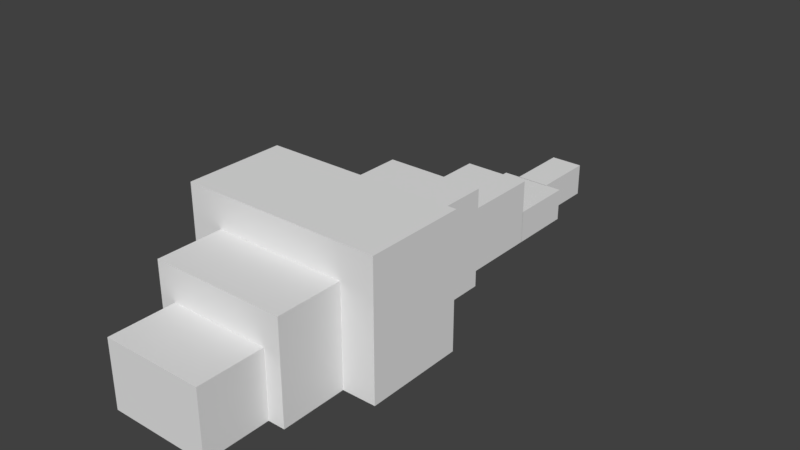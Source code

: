 # Source: oldsilverfish.blend  (saved by Blender 2.78.0; exported with 4.5.12 LTS)
import bpy
from mathutils import Matrix  # noqa: F401  (used for matrix-valued properties, if any)

bpy.ops.wm.read_factory_settings(use_empty=True)
scene = bpy.context.scene
scene.name = 'Scene'

# ---- collections
col_collection_1 = bpy.data.collections.new('Collection 1'); scene.collection.children.link(col_collection_1)

# ---- world
world_world = bpy.data.worlds.new('World'); scene.world = world_world
world_world.color = (0.05088, 0.05088, 0.05088)
world_world.use_sun_shadow = False
world_world.sun_shadow_jitter_overblur = 0.0
world_world.cycles.sampling_method = 'MANUAL'

# ---- meshes
me_cube_006 = bpy.data.meshes.new('Cube.006')
me_cube_006.from_pydata([(-1.0, -1.0, -1.0), (-1.0, -1.0, 1.0), (-1.0, 1.0, -1.0), (-1.0, 1.0, 1.0), (1.0, -1.0, -1.0), (1.0, -1.0, 1.0), (1.0, 1.0, -1.0), (1.0, 1.0, 1.0)], [], [(0, 1, 3, 2), (2, 3, 7, 6), (6, 7, 5, 4), (4, 5, 1, 0), (2, 6, 4, 0), (7, 3, 1, 5)])
_uv = me_cube_006.uv_layers.new(name='UVMap')
_uv.uv.foreach_set('vector', [0.2344, 0.7812, 0.2344, 0.8125, 0.2031, 0.8125, 0.2031, 0.7812, 0.2969, 0.7812, 0.2969, 0.8125, 0.2812, 0.8125, 0.2812, 0.7812, 0.2812, 0.7812, 0.2812, 0.8125, 0.25, 0.8125, 0.25, 0.7812, 0.25, 0.7812, 0.25, 0.8125, 0.2344, 0.8125, 0.2344, 0.7812, 0.2656, 0.875, 0.25, 0.875, 0.25, 0.8125, 0.2656, 0.8125, 0.25, 0.875, 0.2344, 0.875, 0.2344, 0.8125, 0.25, 0.8125])
me_cube_006.use_remesh_preserve_volume = False
me_cube_006.use_remesh_preserve_attributes = False
me_cube_006.use_mirror_vertex_groups = False
me_cube_006.update()
me_cube_005 = bpy.data.meshes.new('Cube.005')
me_cube_005.from_pydata([(-1.0, -1.0, -1.0), (-1.0, -1.0, 1.0), (-1.0, 1.0, -1.0), (-1.0, 1.0, 1.0), (1.0, -1.0, -1.0), (1.0, -1.0, 1.0), (1.0, 1.0, -1.0), (1.0, 1.0, 1.0)], [], [(0, 1, 3, 2), (2, 3, 7, 6), (6, 7, 5, 4), (4, 5, 1, 0), (2, 6, 4, 0), (7, 3, 1, 5)])
_uv = me_cube_005.uv_layers.new(name='UVMap')
_uv.uv.foreach_set('vector', [0.2031, 0.9062, 0.2031, 0.9375, 0.1719, 0.9375, 0.1719, 0.9062, 0.2969, 0.9062, 0.2969, 0.9375, 0.2656, 0.9375, 0.2656, 0.9062, 0.2656, 0.9062, 0.2656, 0.9375, 0.2344, 0.9375, 0.2344, 0.9062, 0.2344, 0.9062, 0.2344, 0.9375, 0.2031, 0.9375, 0.2031, 0.9062, 0.2656, 1.0, 0.2344, 1.0, 0.2344, 0.9375, 0.2656, 0.9375, 0.2344, 1.0, 0.2031, 1.0, 0.2031, 0.9375, 0.2344, 0.9375])
me_cube_005.use_remesh_preserve_volume = False
me_cube_005.use_remesh_preserve_attributes = False
me_cube_005.use_mirror_vertex_groups = False
me_cube_005.update()
me_cube_004 = bpy.data.meshes.new('Cube.004')
me_cube_004.from_pydata([(-1.0, -1.0, -1.0), (-1.0, -1.0, 1.0), (-1.0, 1.0, -1.0), (-1.0, 1.0, 1.0), (1.0, -1.0, -1.0), (1.0, -1.0, 1.0), (1.0, 1.0, -1.0), (1.0, 1.0, 1.0)], [], [(0, 1, 3, 2), (2, 3, 7, 6), (6, 7, 5, 4), (4, 5, 1, 0), (2, 6, 4, 0), (7, 3, 1, 5)])
_uv = me_cube_004.uv_layers.new(name='UVMap')
_uv.uv.foreach_set('vector', [0.04688, 0.1562, 0.04688, 0.2188, 0.0, 0.2188, 0.0, 0.1562, 0.1562, 0.1562, 0.1562, 0.2188, 0.125, 0.2188, 0.125, 0.1562, 0.125, 0.1562, 0.125, 0.2188, 0.07812, 0.2188, 0.07812, 0.1562, 0.07812, 0.1562, 0.07812, 0.2188, 0.04688, 0.2188, 0.04688, 0.1562, 0.1094, 0.3125, 0.07812, 0.3125, 0.07812, 0.2188, 0.1094, 0.2188, 0.07812, 0.3125, 0.04688, 0.3125, 0.04688, 0.2188, 0.07812, 0.2188])
me_cube_004.use_remesh_preserve_volume = False
me_cube_004.use_remesh_preserve_attributes = False
me_cube_004.use_mirror_vertex_groups = False
me_cube_004.update()
me_cube_003 = bpy.data.meshes.new('Cube.003')
me_cube_003.from_pydata([(-1.0, -1.0, -1.0), (-1.0, -1.0, 1.0), (-1.0, 1.0, -1.0), (-1.0, 1.0, 1.0), (1.0, -1.0, -1.0), (1.0, -1.0, 1.0), (1.0, 1.0, -1.0), (1.0, 1.0, 1.0)], [], [(0, 1, 3, 2), (2, 3, 7, 6), (6, 7, 5, 4), (4, 5, 1, 0), (2, 6, 4, 0), (7, 3, 1, 5)])
_uv = me_cube_003.uv_layers.new(name='UVMap')
_uv.uv.foreach_set('vector', [0.04688, 0.3125, 0.04688, 0.4062, 0.0, 0.4062, 0.0, 0.3125, 0.1875, 0.3125, 0.1875, 0.4062, 0.1406, 0.4062, 0.1406, 0.3125, 0.1406, 0.3125, 0.1406, 0.4062, 0.09375, 0.4062, 0.09375, 0.3125, 0.09375, 0.3125, 0.09375, 0.4062, 0.04688, 0.4062, 0.04688, 0.3125, 0.1406, 0.5, 0.09375, 0.5, 0.09375, 0.4062, 0.1406, 0.4062, 0.09375, 0.5, 0.04688, 0.5, 0.04688, 0.4062, 0.09375, 0.4062])
me_cube_003.use_remesh_preserve_volume = False
me_cube_003.use_remesh_preserve_attributes = False
me_cube_003.use_mirror_vertex_groups = False
me_cube_003.update()
me_cube_002 = bpy.data.meshes.new('Cube.002')
me_cube_002.from_pydata([(-1.0, -1.0, -1.0), (-1.0, -1.0, 1.0), (-1.0, 1.0, -1.0), (-1.0, 1.0, 1.0), (1.0, -1.0, -1.0), (1.0, -1.0, 1.0), (1.0, 1.0, -1.0), (1.0, 1.0, 1.0)], [], [(0, 1, 3, 2), (2, 3, 7, 6), (6, 7, 5, 4), (4, 5, 1, 0), (2, 6, 4, 0), (7, 3, 1, 5)])
_uv = me_cube_002.uv_layers.new(name='UVMap')
_uv.uv.foreach_set('vector', [0.04688, 0.5, 0.04688, 0.625, 0.0, 0.625, 0.0, 0.5, 0.2812, 0.5, 0.2812, 0.625, 0.1875, 0.625, 0.1875, 0.5, 0.1875, 0.5, 0.1875, 0.625, 0.1406, 0.625, 0.1406, 0.5, 0.1406, 0.5, 0.1406, 0.625, 0.04688, 0.625, 0.04688, 0.5, 0.2344, 0.7188, 0.1406, 0.7188, 0.1406, 0.625, 0.2344, 0.625, 0.1406, 0.7188, 0.04688, 0.7188, 0.04688, 0.625, 0.1406, 0.625])
me_cube_002.use_remesh_preserve_volume = False
me_cube_002.use_remesh_preserve_attributes = False
me_cube_002.use_mirror_vertex_groups = False
me_cube_002.update()
me_cube_001 = bpy.data.meshes.new('Cube.001')
me_cube_001.from_pydata([(-1.0, -1.0, -1.0), (-1.0, -1.0, 1.0), (-1.0, 1.0, -1.0), (-1.0, 1.0, 1.0), (1.0, -1.0, -1.0), (1.0, -1.0, 1.0), (1.0, 1.0, -1.0), (1.0, 1.0, 1.0)], [], [(0, 1, 3, 2), (2, 3, 7, 6), (6, 7, 5, 4), (4, 5, 1, 0), (2, 6, 4, 0), (7, 3, 1, 5)])
_uv = me_cube_001.uv_layers.new(name='UVMap')
_uv.uv.foreach_set('vector', [0.03125, 0.7188, 0.03125, 0.8125, 0.0, 0.8125, 0.0, 0.7188, 0.1875, 0.7188, 0.1875, 0.8125, 0.125, 0.8125, 0.125, 0.7188, 0.125, 0.7188, 0.125, 0.8125, 0.09375, 0.8125, 0.09375, 0.7188, 0.09375, 0.7188, 0.09375, 0.8125, 0.03125, 0.8125, 0.03125, 0.7188, 0.1562, 0.875, 0.09375, 0.875, 0.09375, 0.8125, 0.1562, 0.8125, 0.09375, 0.875, 0.03125, 0.875, 0.03125, 0.8125, 0.09375, 0.8125])
me_cube_001.use_remesh_preserve_volume = False
me_cube_001.use_remesh_preserve_attributes = False
me_cube_001.use_mirror_vertex_groups = False
me_cube_001.update()
me_cube = bpy.data.meshes.new('Cube')
me_cube.from_pydata([(-1.0, -1.0, -1.0), (-1.0, -1.0, 1.0), (-1.0, 1.0, -1.0), (-1.0, 1.0, 1.0), (1.0, -1.0, -1.0), (1.0, -1.0, 1.0), (1.0, 1.0, -1.0), (1.0, 1.0, 1.0)], [], [(0, 1, 3, 2), (2, 3, 7, 6), (6, 7, 5, 4), (4, 5, 1, 0), (2, 6, 4, 0), (7, 3, 1, 5)])
_uv = me_cube.uv_layers.new(name='UVMap')
_uv.uv.foreach_set('vector', [0.03125, 0.875, 0.03125, 0.9375, 0.0, 0.9375, 0.0, 0.875, 0.1562, 0.875, 0.1562, 0.9375, 0.1094, 0.9375, 0.1094, 0.875, 0.1094, 0.875, 0.1094, 0.9375, 0.07812, 0.9375, 0.07812, 0.875, 0.07812, 0.875, 0.07812, 0.9375, 0.03125, 0.9375, 0.03125, 0.875, 0.125, 1.0, 0.07812, 1.0, 0.07812, 0.9375, 0.125, 0.9375, 0.07812, 1.0, 0.03125, 1.0, 0.03125, 0.9375, 0.07812, 0.9375])
me_cube.use_remesh_preserve_volume = False
me_cube.use_remesh_preserve_attributes = False
me_cube.use_mirror_vertex_groups = False
me_cube.update()

# ---- objects
ob_cube_006 = bpy.data.objects.new('Cube.006', me_cube_006)
ob_cube_005 = bpy.data.objects.new('Cube.005', me_cube_005)
ob_cube_004 = bpy.data.objects.new('Cube.004', me_cube_004)
ob_cube_003 = bpy.data.objects.new('Cube.003', me_cube_003)
ob_cube_002 = bpy.data.objects.new('Cube.002', me_cube_002)
ob_cube_001 = bpy.data.objects.new('Cube.001', me_cube_001)
ob_cube = bpy.data.objects.new('Cube', me_cube)

# ---- transforms, parenting, visibility, modifiers, constraints
ob_cube_006.location = (0.0, 1.686, 0.1007)
ob_cube_006.scale = (0.1, 0.2, 0.1)
ob_cube_006.lineart.crease_threshold = 0.0
ob_cube_005.location = (0.0, 1.288, 0.1007)
ob_cube_005.scale = (0.2, 0.2, 0.1)
ob_cube_005.lineart.crease_threshold = 0.0
ob_cube_004.location = (0.0, 0.789, 0.201)
ob_cube_004.scale = (0.2, 0.3, 0.2)
ob_cube_004.lineart.crease_threshold = 0.0
ob_cube_003.location = (0.0, 0.1891, 0.3013)
ob_cube_003.scale = (0.3, 0.3, 0.3)
ob_cube_003.lineart.crease_threshold = 0.0
ob_cube_002.location = (0.0, -0.4102, 0.4023)
ob_cube_002.scale = (0.6, 0.3, 0.4)
ob_cube_002.lineart.crease_threshold = 0.0
ob_cube_001.location = (0.0, -0.9063, 0.3026)
ob_cube_001.scale = (0.4, 0.2, 0.3)
ob_cube_001.lineart.crease_threshold = 0.0
ob_cube.location = (0.0, -1.298, 0.2032)
ob_cube.scale = (0.3, 0.2, 0.2)
ob_cube.lineart.crease_threshold = 0.0

# ---- collection membership
col_collection_1.objects.link(ob_cube_006)
col_collection_1.objects.link(ob_cube_005)
col_collection_1.objects.link(ob_cube_004)
col_collection_1.objects.link(ob_cube_003)
col_collection_1.objects.link(ob_cube_002)
col_collection_1.objects.link(ob_cube_001)
col_collection_1.objects.link(ob_cube)

# ---- scene / render settings (as saved in the file)
scene.frame_start = 1; scene.frame_end = 250; scene.frame_set(1)
scene.render.engine = 'BLENDER_EEVEE_NEXT'
scene.render.resolution_percentage = 50
scene.render.dither_intensity = 0.0
scene.render.film_transparent = True
scene.cycles.use_denoising = False
scene.cycles.samples = 128
scene.cycles.sampling_pattern = 'TABULATED_SOBOL'
scene.cycles.light_sampling_threshold = 0.0
scene.cycles.use_adaptive_sampling = False
scene.cycles.use_light_tree = False
scene.cycles.blur_glossy = 0.0
scene.cycles.sample_clamp_indirect = 0.0
scene.view_settings.view_transform = 'Standard'
bpy.context.view_layer.update()

# ---- added for rendering (the .blend has no active camera and no usable light): camera, sun
cam_auto = bpy.data.cameras.new('AutoCamera')
cam_auto.lens = 50.0
cam_auto.sensor_width = 36.0
cam_auto.clip_end = 1000.0
ob_auto_camera = bpy.data.objects.new('AutoCamera', cam_auto)
scene.collection.objects.link(ob_auto_camera)
ob_auto_camera.location = (3.4042, -3.89118, 3.12487)
ob_auto_camera.rotation_euler = (1.09748, -7.21219e-08, 0.694738)
scene.camera = ob_auto_camera
light_auto_sun = bpy.data.lights.new('AutoSun', 'SUN')
light_auto_sun.energy = 3.0
light_auto_sun.angle = 0.0523599
ob_auto_sun = bpy.data.objects.new('AutoSun', light_auto_sun)
scene.collection.objects.link(ob_auto_sun)
ob_auto_sun.rotation_euler = (0.872665, 0.174533, 0.523599)
bpy.context.view_layer.update()
